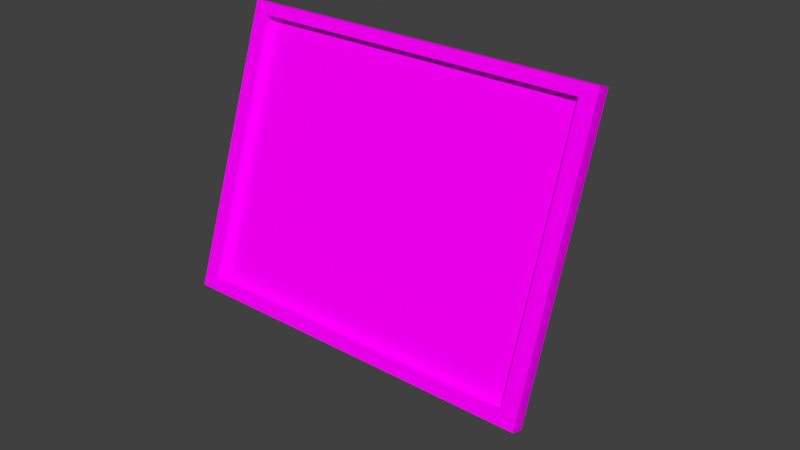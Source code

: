 # Source: picframe.blend  (saved by Blender 2.76.0; exported with 4.5.12 LTS)
import bpy
from mathutils import Matrix  # noqa: F401  (used for matrix-valued properties, if any)

bpy.ops.wm.read_factory_settings(use_empty=True)
scene = bpy.context.scene
scene.name = 'Scene'

# ---- collections
col_collection_1 = bpy.data.collections.new('Collection 1'); scene.collection.children.link(col_collection_1)

# ---- images (referenced by path relative to the original .blend; pixels are not part of the script)
import os
ASSET_DIR = os.environ.get("B2B_ASSET_DIR", "")  # directory of the original .blend (textures are referenced by path, not embedded)
HERE = os.path.dirname(os.path.abspath(__file__))  # packed textures are extracted next to this script under _unpacked/

def load_image(name, relpath, width, height, colorspace="sRGB"):
    """Load a texture the original file referenced (path relative to the .blend, or extracted next to this script)."""
    p = next((c for c in (os.path.join(HERE, relpath), os.path.join(ASSET_DIR, relpath)) if relpath and os.path.exists(c)), "")
    if p:
        img = bpy.data.images.load(p, check_existing=True)
        img.name = name
    else:  # same state as the original file: an image datablock whose file is absent (Cycles renders it pink)
        img = bpy.data.images.new(name, width, height)
        img.source = "FILE"
        img.filepath = "//" + (relpath or name)
    img.colorspace_settings.name = colorspace
    return img
img_picframe_psd = load_image('picframe.psd', 'picframe.psd', 1024, 1024, 'sRGB')

# ---- materials (node trees are filled in below, after node groups)
mat_material = bpy.data.materials.new('Material')
mat_material.alpha_threshold = 0.0
mat_material.roughness = 0.5

# ---- material node trees
mat_material.use_nodes = True; mat_material.node_tree.nodes.clear()
_N = mat_material.node_tree.nodes; _L = mat_material.node_tree.links
n0 = _N.new('ShaderNodeOutputMaterial'); n0.name = 'Material Output'; n0.location = (300, 300)
n1 = _N.new('ShaderNodeBsdfDiffuse'); n1.name = 'Diffuse BSDF'; n1.location = (10, 300)
n2 = _N.new('ShaderNodeTexImage'); n2.name = 'Image Texture'; n2.location = (-180, 300)
n2.width = 140
n2.image = img_picframe_psd
_L.new(n1.outputs[0], n0.inputs[0])
_L.new(n2.outputs[0], n1.inputs[0])
n0.is_active_output = True

# ---- world
world_world = bpy.data.worlds.new('World'); scene.world = world_world
world_world.color = (0.05088, 0.05088, 0.05088)
world_world.use_sun_shadow = False
world_world.sun_shadow_jitter_overblur = 0.0
world_world.cycles.sampling_method = 'MANUAL'
world_world.cycles.sample_map_resolution = 256

# ---- meshes
me_plane_001 = bpy.data.meshes.new('Plane.001')
me_plane_001.from_pydata([(-1.0, -1.004, 0.04133), (1.0, -1.004, 0.04133), (-1.0, 1.0, 0.04684), (1.0, 1.0, 0.04684), (-1.0, -0.9681, -0.004675), (1.0, -0.9681, -0.004675), (-1.0, 1.0, -0.04684), (1.0, 1.0, -0.04684), (-8.761, -0.02847, -1.416), (8.761, -0.02847, -1.416), (-8.761, -1.782, 1.228), (8.761, -1.782, 1.228), (-8.761, -0.1505, -1.497), (8.761, -0.1505, -1.497), (-8.761, -1.904, 1.147), (8.761, -1.904, 1.147), (-8.006, -0.226, -1.383), (8.006, -0.226, -1.383), (-8.006, -1.829, 1.033), (8.006, -1.829, 1.033), (-8.006, -0.1499, -1.333), (8.006, -0.1499, -1.333), (-8.006, -1.753, 1.083), (8.006, -1.753, 1.083)], [], [(0, 2, 3, 1), (4, 5, 7, 6), (3, 2, 6, 7), (0, 1, 5, 4), (1, 3, 7, 5), (2, 0, 4, 6), (8, 10, 11, 9), (12, 13, 17, 16), (11, 10, 14, 15), (8, 9, 13, 12), (9, 11, 15, 13), (10, 8, 12, 14), (17, 19, 23, 21), (13, 15, 19, 17), (14, 12, 16, 18), (15, 14, 18, 19), (20, 21, 23, 22), (18, 16, 20, 22), (19, 18, 22, 23), (16, 17, 21, 20)])
_uv = me_plane_001.uv_layers.new(name='UVMap')
_uv.uv.foreach_set('vector', [0.04203, 0.00621, 0.9736, 0.00621, 0.9736, 0.1969, 0.04203, 0.1969, 0.04203, 0.00621, 0.9736, 0.00621, 0.9736, 0.1969, 0.04203, 0.1969, 0.04203, 0.00621, 0.9736, 0.00621, 0.9736, 0.1969, 0.04203, 0.1969, 0.04203, 0.00621, 0.9736, 0.00621, 0.9736, 0.1969, 0.04203, 0.1969, 0.04203, 0.00621, 0.9736, 0.00621, 0.9736, 0.1969, 0.04203, 0.1969, 0.04203, 0.00621, 0.9736, 0.00621, 0.9736, 0.1969, 0.04203, 0.1969, 0.0266, 0.1801, 0.0266, 0.0619, 0.9605, 0.0619, 0.9605, 0.1801, 2.767e-05, 2.767e-05, 1.0, 2.767e-05, 0.9569, 0.07657, 0.04308, 0.07657, 1.0, 0.04618, 2.148e-05, 0.04618, 2.148e-05, 2.148e-05, 1.0, 2.148e-05, 2.148e-05, 2.157e-05, 1.0, 2.148e-05, 1.0, 0.04618, 2.148e-05, 0.04618, 2.148e-05, 2.157e-05, 1.0, 2.148e-05, 1.0, 0.04618, 2.148e-05, 0.04618, 1.0, 0.04618, 2.148e-05, 0.04618, 2.148e-05, 2.148e-05, 1.0, 2.148e-05, 0.0, 0.0, 0.0, 0.0, 0.0, 0.0, 0.0, 0.0, 2.767e-05, 2.767e-05, 1.0, 2.767e-05, 0.9569, 0.07657, 0.04308, 0.07657, 1.0, 0.07657, 2.767e-05, 0.07657, 0.04309, 2.767e-05, 0.9569, 3.065e-05, 1.0, 0.07657, 2.767e-05, 0.07657, 0.04309, 2.767e-05, 0.9569, 2.819e-05, 0.00927, 0.2338, 0.9927, 0.2338, 0.9927, 0.9916, 0.00927, 0.9916, 0.0, 0.0, 0.0, 0.0, 0.0, 0.0, 0.0, 0.0, 0.0, 0.0, 0.0, 0.0, 0.0, 0.0, 0.0, 0.0, 0.0, 0.0, 0.0, 0.0, 0.0, 0.0, 0.0, 0.0])
me_plane_001.materials.append(mat_material)
me_plane_001.use_remesh_preserve_volume = False
me_plane_001.use_remesh_preserve_attributes = False
me_plane_001.use_mirror_vertex_groups = False
me_plane_001.update()

# ---- objects
ob_plane_001 = bpy.data.objects.new('Plane.001', me_plane_001)

# ---- transforms, parenting, visibility, modifiers, constraints
ob_plane_001.location = (0.0, 4.205, -0.8906)
ob_plane_001.rotation_euler = (-0.9224, -3.033e-17, 2.082e-18)
ob_plane_001.scale = (1.0, 4.234, 4.234)
ob_plane_001.lineart.crease_threshold = 0.0

# ---- collection membership
col_collection_1.objects.link(ob_plane_001)

# ---- scene / render settings (as saved in the file)
scene.frame_start = 1; scene.frame_end = 250; scene.frame_set(1)
scene.render.engine = 'CYCLES'
scene.render.resolution_percentage = 50
scene.render.dither_intensity = 0.0
scene.cycles.use_denoising = False
scene.cycles.samples = 10
scene.cycles.sampling_pattern = 'TABULATED_SOBOL'
scene.cycles.light_sampling_threshold = 0.0
scene.cycles.use_adaptive_sampling = False
scene.cycles.use_light_tree = False
scene.cycles.blur_glossy = 0.0
scene.cycles.pixel_filter_type = 'GAUSSIAN'
scene.cycles.sample_clamp_indirect = 0.0
scene.view_settings.view_transform = 'Standard'
bpy.context.view_layer.update()

# ---- added for rendering (the .blend has no active camera and no usable light): camera, sun
cam_auto = bpy.data.cameras.new('AutoCamera')
cam_auto.lens = 50.0
cam_auto.sensor_width = 36.0
cam_auto.clip_end = 1000.0
ob_auto_camera = bpy.data.objects.new('AutoCamera', cam_auto)
scene.collection.objects.link(ob_auto_camera)
ob_auto_camera.location = (27.2033, -30.0493, 22.0539)
ob_auto_camera.rotation_euler = (1.09748, -7.21219e-08, 0.694738)
scene.camera = ob_auto_camera
light_auto_sun = bpy.data.lights.new('AutoSun', 'SUN')
light_auto_sun.energy = 3.0
light_auto_sun.angle = 0.0523599
ob_auto_sun = bpy.data.objects.new('AutoSun', light_auto_sun)
scene.collection.objects.link(ob_auto_sun)
ob_auto_sun.rotation_euler = (0.872665, 0.174533, 0.523599)
bpy.context.view_layer.update()
